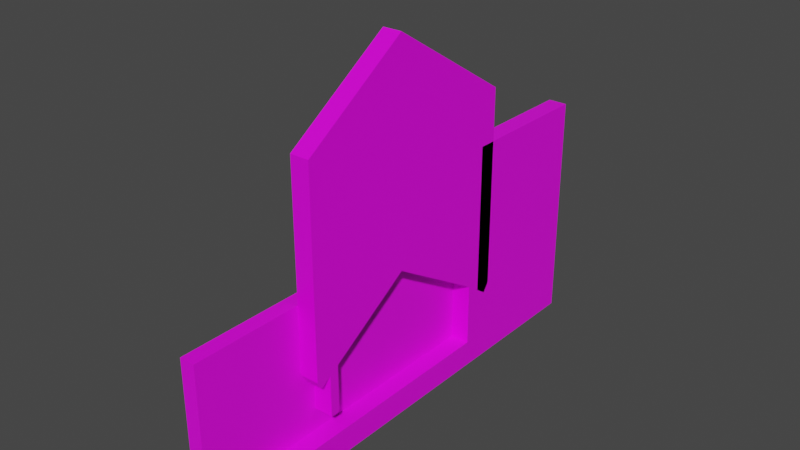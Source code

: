 # Source: test_house_inside.blend  (saved by Blender 3.0.42; exported with 4.5.12 LTS)
import bpy
from mathutils import Matrix  # noqa: F401  (used for matrix-valued properties, if any)

bpy.ops.wm.read_factory_settings(use_empty=True)
scene = bpy.context.scene
scene.name = 'Scene'

# ---- collections
col_collection = bpy.data.collections.new('Collection'); scene.collection.children.link(col_collection)

# ---- images (referenced by path relative to the original .blend; pixels are not part of the script)
import os
ASSET_DIR = os.environ.get("B2B_ASSET_DIR", "")  # directory of the original .blend (textures are referenced by path, not embedded)
HERE = os.path.dirname(os.path.abspath(__file__))  # packed textures are extracted next to this script under _unpacked/

def load_image(name, relpath, width, height, colorspace="sRGB"):
    """Load a texture the original file referenced (path relative to the .blend, or extracted next to this script)."""
    p = next((c for c in (os.path.join(HERE, relpath), os.path.join(ASSET_DIR, relpath)) if relpath and os.path.exists(c)), "")
    if p:
        img = bpy.data.images.load(p, check_existing=True)
        img.name = name
    else:  # same state as the original file: an image datablock whose file is absent (Cycles renders it pink)
        img = bpy.data.images.new(name, width, height)
        img.source = "FILE"
        img.filepath = "//" + (relpath or name)
    img.colorspace_settings.name = colorspace
    return img
img_brick_texture_jpg = load_image('brick texture.jpg', 'brick texture.jpg', 1024, 1024, 'sRGB')
img_floor_testure_jpg = load_image('floor testure.jpg', 'floor testure.jpg', 1024, 1024, 'sRGB')
img_wall_jpg = load_image('wall.jpg', 'wall.jpg', 1024, 1024, 'sRGB')

# ---- materials (node trees are filled in below, after node groups)
mat_wall = bpy.data.materials.new('wall')
mat_wall.alpha_threshold = 0.0
mat_wall.use_transparent_shadow = False
mat_wall.line_color = (0.0, 0.0, 0.0, 1.0)
mat_floor = bpy.data.materials.new('floor')
mat_floor.use_transparent_shadow = False
mat_wall_001 = bpy.data.materials.new('wall.001')
mat_wall_001.use_transparent_shadow = False

# ---- material node trees
mat_wall.use_nodes = True; mat_wall.node_tree.nodes.clear()
_N = mat_wall.node_tree.nodes; _L = mat_wall.node_tree.links
n0 = _N.new('ShaderNodeOutputMaterial'); n0.name = 'Material Output'; n0.location = (300, 300)
n1 = _N.new('ShaderNodeBsdfPrincipled'); n1.name = 'Principled BSDF'; n1.location = (10, 300)
n1.distribution = 'GGX'
n1.subsurface_method = 'RANDOM_WALK_SKIN'
n1.inputs[2].default_value = 0.4
n1.inputs[3].default_value = 1.45
n1.inputs[27].default_value = (0.0, 0.0, 0.0, 1.0)
n1.inputs[28].default_value = 1.0
n2 = _N.new('ShaderNodeTexImage'); n2.name = 'Image Texture'; n2.location = (-280, 275)
n2.image = img_brick_texture_jpg
_L.new(n1.outputs[0], n0.inputs[0])
_L.new(n2.outputs[0], n1.inputs[0])
n0.is_active_output = True
mat_floor.use_nodes = True; mat_floor.node_tree.nodes.clear()
_N = mat_floor.node_tree.nodes; _L = mat_floor.node_tree.links
n0 = _N.new('ShaderNodeBsdfPrincipled'); n0.name = 'Principled BSDF'; n0.location = (10, 300)
n0.distribution = 'GGX'
n0.subsurface_method = 'RANDOM_WALK_SKIN'
n0.inputs[3].default_value = 1.45
n0.inputs[27].default_value = (0.0, 0.0, 0.0, 1.0)
n0.inputs[28].default_value = 1.0
n1 = _N.new('ShaderNodeOutputMaterial'); n1.name = 'Material Output'; n1.location = (300, 300)
n2 = _N.new('ShaderNodeTexImage'); n2.name = 'Image Texture'; n2.location = (-280, 275)
n2.image = img_floor_testure_jpg
_L.new(n0.outputs[0], n1.inputs[0])
_L.new(n2.outputs[0], n0.inputs[0])
n1.is_active_output = True
mat_wall_001.use_nodes = True; mat_wall_001.node_tree.nodes.clear()
_N = mat_wall_001.node_tree.nodes; _L = mat_wall_001.node_tree.links
n0 = _N.new('ShaderNodeBsdfPrincipled'); n0.name = 'Principled BSDF'; n0.location = (10, 300)
n0.distribution = 'GGX'
n0.subsurface_method = 'RANDOM_WALK_SKIN'
n0.inputs[3].default_value = 1.45
n0.inputs[27].default_value = (0.0, 0.0, 0.0, 1.0)
n0.inputs[28].default_value = 1.0
n1 = _N.new('ShaderNodeOutputMaterial'); n1.name = 'Material Output'; n1.location = (300, 300)
n2 = _N.new('ShaderNodeTexImage'); n2.name = 'Image Texture'; n2.location = (-280, 275)
n2.image = img_wall_jpg
_L.new(n0.outputs[0], n1.inputs[0])
_L.new(n2.outputs[0], n0.inputs[0])
n1.is_active_output = True

# ---- world
world_world = bpy.data.worlds.new('World'); scene.world = world_world
world_world.use_nodes = True; world_world.node_tree.nodes.clear()
_N = world_world.node_tree.nodes; _L = world_world.node_tree.links
n0 = _N.new('ShaderNodeOutputWorld'); n0.name = 'World Output'; n0.location = (300, 300)
n1 = _N.new('ShaderNodeBackground'); n1.name = 'Background'; n1.location = (10, 300)
n1.inputs[0].default_value = (0.05088, 0.05088, 0.05088, 1.0)
_L.new(n1.outputs[0], n0.inputs[0])
n0.is_active_output = True
world_world.color = (0.05088, 0.05088, 0.05088)
world_world.use_sun_shadow = False
world_world.sun_shadow_jitter_overblur = 0.0

# ---- meshes
me_cube = bpy.data.meshes.new('Cube')
me_cube.from_pydata([(1.0, 11.62, 1.0), (1.0, 11.62, -1.0), (-1.0, 11.62, 1.0), (-1.0, 11.62, -1.0), (-1.0, -10.24, 1.0), (-1.0, -10.24, -1.0), (1.0, 10.18, -1.0), (-1.0, 10.18, 1.0), (1.0, 10.18, 1.0), (-1.0, 10.18, -1.0), (-1.0, 10.18, 7.437), (-1.0, 11.62, 7.437), (1.0, 11.62, 7.437), (1.0, 10.18, 7.437), (-1.0, 10.18, 8.437), (-2.597, -23.61, 1.0), (-2.597, -23.61, -1.0), (1.0, 10.18, 8.437), (-1.0, -23.61, 1.0), (-1.0, -23.61, -1.0), (-1.0, 12.79, 6.62), (1.0, 12.79, 6.62), (-1.0, 13.45, 7.564), (1.0, 13.45, 7.564), (-1.0, -0.4971, 14.94), (1.0, -0.4971, 14.94), (-1.0, 0.163, 15.88), (1.0, 0.163, 15.88), (1.0, -11.48, 7.814), (1.0, -11.99, 8.635), (-1.0, -0.5171, 16.35), (1.0, -0.5171, 16.35), (-1.0, -11.48, 7.814), (-1.0, -11.99, 8.635), (-1.0, -0.9005, 16.09), (1.0, -0.9005, 16.09), (1.0, -10.35, 8.544), (-1.0, -17.39, 1.0), (-1.0, -10.35, 8.544), (-1.0, -17.39, -1.0), (-1.0, -23.61, 15.81), (1.0, -9.341, 9.2), (-1.0, -9.341, 9.2), (-2.597, -23.61, 15.81), (1.0, -10.35, 4.102), (-1.0, -10.35, 4.102), (1.0, -9.341, 4.102), (-1.0, -9.341, 4.102), (-2.597, 10.18, -1.0), (-2.597, 10.18, 1.0), (-1.0, 13.42, 28.88), (1.0, 13.42, 28.88), (-1.0, -0.5422, 37.67), (1.0, -0.5422, 37.67), (1.0, -12.01, 29.95), (-1.0, -12.01, 29.95), (1.0, -17.39, -1.0), (1.0, -17.39, 1.0), (1.0, 26.47, -1.0), (-1.0, 26.47, -1.0), (1.0, 26.47, 1.0), (-1.0, 26.47, 1.0), (-1.0, 26.47, 7.437), (1.0, 26.47, 7.437), (-1.0, 11.62, 23.34), (1.0, 11.62, 23.34), (-1.0, 26.47, 23.34), (1.0, 26.47, 23.34), (-1.0, -10.24, 15.81), (-1.0, 10.18, 15.81), (-2.597, -10.24, 15.81), (-2.597, 10.18, 15.81), (-1.0, -10.24, 1.774), (-1.0, 10.18, 1.774), (1.0, 10.18, 1.774), (-1.0, -17.39, 1.774), (1.0, -17.39, 1.774)], [], [(6, 56, 39, 5, 9), (16, 15, 49, 48), (9, 7, 2, 3), (9, 5, 19, 16, 48), (4, 18, 19, 5, 39, 37), (11, 12, 65, 64), (1, 0, 8, 6), (3, 1, 6, 9), (7, 49, 71, 69), (1, 3, 59, 58), (7, 8, 13, 10), (2, 7, 10, 11), (8, 0, 12, 13), (12, 11, 20, 21), (13, 12, 17), (11, 10, 14), (10, 13, 17, 14), (12, 21, 23, 27, 25, 17), (21, 20, 22, 23), (56, 57, 37, 39), (26, 24, 30), (26, 22, 20, 11, 14, 24), (14, 17, 25, 24), (63, 67, 65, 12, 0, 60), (25, 31, 35), (27, 23, 51, 53, 54, 29, 35, 31), (25, 27, 31), (33, 29, 54, 55), (35, 29, 28, 36, 41, 25), (32, 28, 29, 33), (30, 24, 34), (23, 22, 50, 51), (38, 36, 28, 32), (68, 40, 18, 4, 7, 69), (38, 42, 47, 45), (42, 38, 32, 33, 34, 24), (24, 25, 41, 42), (47, 46, 44, 45), (41, 36, 44, 46), (36, 38, 45, 44), (42, 41, 46, 47), (8, 7, 73, 74), (7, 9, 48, 49), (50, 52, 53, 51), (55, 54, 53, 52), (33, 55, 52, 50, 22, 26, 30, 34), (59, 61, 60, 58), (60, 61, 62, 63), (19, 18, 15, 16), (0, 1, 58, 60), (3, 2, 61, 59), (11, 64, 66, 62, 61, 2), (64, 65, 67, 66), (63, 62, 66, 67), (15, 18, 40, 43), (68, 69, 71, 70), (15, 43, 70, 71, 49), (68, 70, 43, 40), (8, 57, 56, 6), (72, 75, 76, 74, 73), (37, 57, 76, 75), (7, 4, 72, 73), (4, 37, 75, 72), (57, 8, 74, 76)])
me_cube.polygons.foreach_set('material_index', [0, 0, 0, 0, 0, 0, 0, 0, 0, 0, 0, 0, 0, 0, 0, 0, 0, 0, 0, 0, 0, 0, 0, 0, 0, 0, 0, 0, 0, 0, 0, 0, 0, 2, 0, 0, 0, 0, 0, 0, 0, 0, 0, 0, 0, 0, 0, 0, 0, 0, 0, 0, 0, 0, 0, 0, 0, 0, 0, 1, 0, 0, 0, 1])
_uv = me_cube.uv_layers.new(name='UVMap')
_uv.uv.foreach_set('vector', [0.375, 0.5154, 0.375, 0.75, 0.125, 0.75, 0.125, 0.75, 0.125, 0.5154, 0.375, 0.0, 0.625, 0.0, 0.625, 0.2346, 0.375, 0.2346, 0.375, 0.2346, 0.625, 0.2346, 0.625, 0.25, 0.375, 0.25, 0.125, 0.5154, 0.125, 0.75, 0.125, 0.75, 0.125, 0.75, 0.125, 0.5154, 0.625, 1.0, 0.625, 1.0, 0.375, 1.0, 0.375, 1.0, 0.375, 1.0, 0.625, 1.0, 0.625, 0.25, 0.625, 0.5, 0.625, 0.5, 0.625, 0.25, 0.375, 0.5, 0.625, 0.5, 0.625, 0.5154, 0.375, 0.5154, 0.125, 0.5, 0.375, 0.5, 0.375, 0.5154, 0.125, 0.5154, 0.625, 0.2346, 0.625, 0.2346, 0.625, 0.2346, 0.625, 0.2346, 0.375, 0.5, 0.125, 0.5, 0.125, 0.5, 0.375, 0.5, 0.1718, 1.0, 4.144e-05, 1.0, 4.151e-05, 4.144e-05, 0.1718, 4.151e-05, 0.625, 0.25, 0.625, 0.2346, 0.625, 0.2346, 0.625, 0.25, 0.5698, 0.8865, 0.4027, 0.8754, 0.4302, -0.4838, 0.5973, -0.4728, 0.625, 0.5, 0.625, 0.25, 0.625, 0.25, 0.625, 0.5, 0.1055, 0.4026, 0.2675, 0.3929, 0.1092, 0.6071, 0.625, 0.25, 0.625, 0.2346, 0.625, 0.2346, 0.4126, 0.373, 0.5874, 0.373, 0.5874, 0.5311, 0.4126, 0.5311, 0.6116, -0.2305, 0.7461, -0.3866, 0.8156, -0.1905, -0.7055, 1.387, -0.7752, 1.191, 0.4472, -0.03966, 0.625, 0.5, 0.625, 0.25, 0.625, 0.25, 0.625, 0.5, 0.375, 0.75, 0.625, 0.75, 0.625, 1.0, 0.375, 1.0, 0.625, 0.2346, 0.625, 0.2346, 0.625, 0.2346, 0.625, 0.2346, 0.625, 0.25, 0.625, 0.25, 0.625, 0.25, 0.625, 0.2346, 0.625, 0.2346, 0.875, 0.5154, 0.625, 0.5154, 0.625, 0.5154, 0.875, 0.5154, 0.8051, -0.2164, 0.8051, 2.191, -0.4376, 2.191, -0.4376, -0.2164, -0.4376, -1.191, 0.8051, -1.191, 0.2482, 0.2225, 0.252, 0.7426, 0.1728, 0.6486, 1.397, -1.353, 1.345, -0.541, 1.501, 2.011, 0.7079, 2.88, -0.1382, 1.955, -0.155, -0.4201, -0.2035, -1.381, 0.6003, 0.4031, 0.2482, 0.2225, 0.3873, 0.5618, 0.252, 0.7426, 0.875, 0.5154, 0.625, 0.5154, 0.625, 0.5154, 0.875, 0.5154, -0.4681, -0.2028, 0.5637, 1.051, 0.5163, 1.19, 0.4114, 1.067, 0.3174, 0.9563, -0.5056, -0.009122, 0.875, 0.5154, 0.625, 0.5154, 0.625, 0.5154, 0.875, 0.5154, 0.625, 0.2346, 0.625, 0.2346, 0.625, 0.2346, 0.625, 0.5, 0.625, 0.25, 0.625, 0.25, 0.625, 0.5, 0.875, 0.5154, 0.625, 0.5154, 0.625, 0.5154, 0.875, 0.5154, 1.008, 1.832, 1.406, 1.797, 1.43, -0.737, 1.028, -0.7418, 0.06949, -0.7229, 0.03205, 1.763, 0.625, 0.2346, 0.625, 0.2346, 0.625, 0.2346, 0.625, 0.2346, 0.625, 0.2346, 0.625, 0.2346, 0.625, 0.2346, 0.625, 0.2346, 0.625, 0.2346, 0.625, 0.2346, 0.875, 0.5154, 0.625, 0.5154, 0.625, 0.5154, 0.875, 0.5154, 0.875, 0.5154, 0.625, 0.5154, 0.625, 0.5154, 0.875, 0.5154, 3.32e-05, 3.31e-05, 0.1096, 0.1286, 0.1096, 1.0, 3.31e-05, 1.0, 0.625, 0.5154, 0.875, 0.5154, 0.875, 0.5154, 0.625, 0.5154, 4.661e-05, 4.657e-05, 0.2169, 4.657e-05, 0.2169, 1.0, 4.657e-05, 1.0, 4.144e-05, 1.0, 0.1718, 1.0, 0.1718, 1.0, 4.144e-05, 1.0, 0.625, 0.2346, 0.375, 0.2346, 0.375, 0.2346, 0.625, 0.2346, 0.875, 0.5, 0.875, 0.5154, 0.625, 0.5154, 0.625, 0.5, 0.875, 0.5154, 0.625, 0.5154, 0.625, 0.5154, 0.875, 0.5154, 0.625, 0.2346, 0.625, 0.2346, 0.625, 0.2346, 0.625, 0.25, 0.625, 0.25, 0.625, 0.2346, 0.625, 0.2346, 0.625, 0.2346, 0.375, 0.25, 0.625, 0.25, 0.625, 0.5, 0.375, 0.5, 0.625, 0.5, 0.625, 0.25, 0.625, 0.25, 0.625, 0.5, 0.375, 1.0, 0.625, 1.0, 0.625, 1.0, 0.375, 1.0, 0.625, 0.5, 0.375, 0.5, 0.375, 0.5, 0.625, 0.5, 0.375, 0.25, 0.625, 0.25, 0.625, 0.25, 0.375, 0.25, 0.625, 0.25, 0.625, 0.25, 0.625, 0.25, 0.625, 0.25, 0.625, 0.25, 0.625, 0.25, 0.625, 0.25, 0.625, 0.5, 0.625, 0.5, 0.625, 0.25, 0.625, 0.5, 0.625, 0.25, 0.625, 0.25, 0.625, 0.5, 0.625, 1.0, 0.625, 1.0, 0.625, 1.0, 0.625, 1.0, 0.875, 0.75, 0.875, 0.5154, 0.875, 0.5154, 0.875, 0.75, 0.625, 0.0, 0.625, 0.0, 0.625, 0.0, 0.625, 0.2346, 0.625, 0.2346, 0.875, 0.75, 0.875, 0.75, 0.875, 0.75, 0.875, 0.75, 1.418, 0.8421, -0.4108, 0.8426, -0.4179, 0.4233, 1.411, 0.4229, 2.703e-05, 0.2594, 2.693e-05, 2.7e-05, 0.07255, 2.693e-05, 0.07255, 1.0, 2.706e-05, 1.0, 0.625, 1.0, 0.625, 0.75, 0.625, 0.75, 0.625, 1.0, 0.06949, -0.7229, 1.028, -0.7418, 1.028, -0.7418, 0.06949, -0.7229, 0.625, 1.0, 0.625, 1.0, 0.625, 1.0, 0.625, 1.0, 0.6435, 0.1526, 0.6548, 0.8408, 0.5085, 0.8443, 0.4972, 0.1561])
me_cube.materials.append(mat_wall)
me_cube.materials.append(mat_floor)
me_cube.materials.append(mat_wall_001)
me_cube.use_remesh_preserve_volume = False
me_cube.use_remesh_preserve_attributes = False
me_cube.use_mirror_vertex_groups = False
me_cube.update()

# ---- objects
ob_cube = bpy.data.objects.new('Cube', me_cube)

# ---- transforms, parenting, visibility, modifiers, constraints
ob_cube.location = (0.0, 0.0, 0.0)
ob_cube.lock_rotations_4d = False
ob_cube.empty_display_type = 'ARROWS'
ob_cube.lineart.crease_threshold = 0.0

# ---- collection membership
col_collection.objects.link(ob_cube)

# ---- scene / render settings (as saved in the file)
scene.frame_start = 1; scene.frame_end = 250; scene.frame_set(1)
scene.render.engine = 'BLENDER_EEVEE_NEXT'
scene.cycles.sampling_pattern = 'TABULATED_SOBOL'
scene.cycles.use_light_tree = False
scene.view_settings.view_transform = 'Filmic'
bpy.context.view_layer.update()

# ---- added for rendering (the .blend has no active camera and no usable light): camera, sun
cam_auto = bpy.data.cameras.new('AutoCamera')
cam_auto.lens = 50.0
cam_auto.sensor_width = 36.0
cam_auto.clip_end = 1029.02
ob_auto_camera = bpy.data.objects.new('AutoCamera', cam_auto)
scene.collection.objects.link(ob_auto_camera)
ob_auto_camera.location = (57.8351, -68.935, 65.2405)
ob_auto_camera.rotation_euler = (1.09748, -7.21219e-08, 0.694738)
scene.camera = ob_auto_camera
light_auto_sun = bpy.data.lights.new('AutoSun', 'SUN')
light_auto_sun.energy = 3.0
light_auto_sun.angle = 0.0523599
ob_auto_sun = bpy.data.objects.new('AutoSun', light_auto_sun)
scene.collection.objects.link(ob_auto_sun)
ob_auto_sun.rotation_euler = (0.872665, 0.174533, 0.523599)
bpy.context.view_layer.update()
